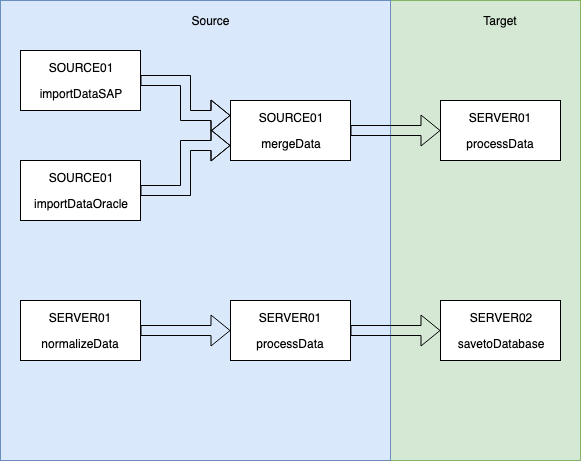

The diagram above was exported from draw.io. Its source (the exported page's mxGraphModel, read from the mxfile embedded in the PNG):
<mxGraphModel dx="918" dy="504" grid="1" gridSize="10" guides="1" tooltips="1" connect="1" arrows="1" fold="1" page="1" pageScale="1" pageWidth="827" pageHeight="1169" math="0" shadow="0">
  <root>
    <mxCell id="0" />
    <mxCell id="1" parent="0" />
    <mxCell id="E2yGFZv4v1TMnWM4KBQG-31" value="" style="rounded=0;whiteSpace=wrap;html=1;fillColor=#d5e8d4;strokeColor=#82b366;" vertex="1" parent="1">
      <mxGeometry x="400" y="20" width="190" height="460" as="geometry" />
    </mxCell>
    <mxCell id="E2yGFZv4v1TMnWM4KBQG-30" value="" style="rounded=0;whiteSpace=wrap;html=1;fillColor=#dae8fc;strokeColor=#6c8ebf;" vertex="1" parent="1">
      <mxGeometry x="10" y="20" width="390" height="460" as="geometry" />
    </mxCell>
    <mxCell id="E2yGFZv4v1TMnWM4KBQG-7" style="edgeStyle=orthogonalEdgeStyle;shape=flexArrow;rounded=0;orthogonalLoop=1;jettySize=auto;html=1;exitX=1;exitY=0.5;exitDx=0;exitDy=0;entryX=0;entryY=0.25;entryDx=0;entryDy=0;" edge="1" parent="1" source="E2yGFZv4v1TMnWM4KBQG-1" target="E2yGFZv4v1TMnWM4KBQG-4">
      <mxGeometry relative="1" as="geometry" />
    </mxCell>
    <mxCell id="E2yGFZv4v1TMnWM4KBQG-1" value="&lt;p&gt;&lt;span&gt;SOURCE01&lt;/span&gt;&lt;/p&gt;&lt;p&gt;importDataSAP&lt;/p&gt;" style="rounded=0;whiteSpace=wrap;html=1;" vertex="1" parent="1">
      <mxGeometry x="30" y="70" width="120" height="60" as="geometry" />
    </mxCell>
    <mxCell id="E2yGFZv4v1TMnWM4KBQG-16" style="edgeStyle=orthogonalEdgeStyle;shape=flexArrow;rounded=0;orthogonalLoop=1;jettySize=auto;html=1;exitX=1;exitY=0.5;exitDx=0;exitDy=0;entryX=0;entryY=0.75;entryDx=0;entryDy=0;" edge="1" parent="1" source="E2yGFZv4v1TMnWM4KBQG-3" target="E2yGFZv4v1TMnWM4KBQG-4">
      <mxGeometry relative="1" as="geometry" />
    </mxCell>
    <mxCell id="E2yGFZv4v1TMnWM4KBQG-3" value="&lt;p&gt;&lt;/p&gt;&lt;p&gt;SOURCE01&lt;/p&gt;&lt;p&gt;importDataOracle&lt;/p&gt;" style="rounded=0;whiteSpace=wrap;html=1;" vertex="1" parent="1">
      <mxGeometry x="30" y="180" width="120" height="60" as="geometry" />
    </mxCell>
    <mxCell id="E2yGFZv4v1TMnWM4KBQG-9" style="edgeStyle=orthogonalEdgeStyle;shape=flexArrow;rounded=0;orthogonalLoop=1;jettySize=auto;html=1;exitX=1;exitY=0.5;exitDx=0;exitDy=0;entryX=0;entryY=0.5;entryDx=0;entryDy=0;" edge="1" parent="1" source="E2yGFZv4v1TMnWM4KBQG-4" target="E2yGFZv4v1TMnWM4KBQG-5">
      <mxGeometry relative="1" as="geometry" />
    </mxCell>
    <mxCell id="E2yGFZv4v1TMnWM4KBQG-4" value="&lt;p&gt;&lt;/p&gt;&lt;p&gt;SOURCE01&lt;/p&gt;&lt;p&gt;mergeData&lt;/p&gt;" style="rounded=0;whiteSpace=wrap;html=1;" vertex="1" parent="1">
      <mxGeometry x="240" y="120" width="120" height="60" as="geometry" />
    </mxCell>
    <mxCell id="E2yGFZv4v1TMnWM4KBQG-5" value="&lt;p&gt;SERVER01&lt;/p&gt;&lt;p&gt;processData&lt;br&gt;&lt;/p&gt;" style="rounded=0;whiteSpace=wrap;html=1;" vertex="1" parent="1">
      <mxGeometry x="450" y="120" width="120" height="60" as="geometry" />
    </mxCell>
    <mxCell id="E2yGFZv4v1TMnWM4KBQG-10" value="Source" style="text;html=1;strokeColor=none;fillColor=none;align=center;verticalAlign=middle;whiteSpace=wrap;rounded=0;" vertex="1" parent="1">
      <mxGeometry x="200" y="30" width="40" height="20" as="geometry" />
    </mxCell>
    <mxCell id="E2yGFZv4v1TMnWM4KBQG-12" value="Target" style="text;html=1;strokeColor=none;fillColor=none;align=center;verticalAlign=middle;whiteSpace=wrap;rounded=0;" vertex="1" parent="1">
      <mxGeometry x="485" y="30" width="50" height="20" as="geometry" />
    </mxCell>
    <mxCell id="E2yGFZv4v1TMnWM4KBQG-24" style="edgeStyle=orthogonalEdgeStyle;shape=flexArrow;rounded=0;orthogonalLoop=1;jettySize=auto;html=1;exitX=1;exitY=0.5;exitDx=0;exitDy=0;entryX=0;entryY=0.5;entryDx=0;entryDy=0;" edge="1" parent="1" source="E2yGFZv4v1TMnWM4KBQG-18" target="E2yGFZv4v1TMnWM4KBQG-22">
      <mxGeometry relative="1" as="geometry" />
    </mxCell>
    <mxCell id="E2yGFZv4v1TMnWM4KBQG-18" value="&lt;p&gt;&lt;span&gt;SERVER01&lt;/span&gt;&lt;/p&gt;&lt;p&gt;&lt;/p&gt;&lt;p&gt;normalizeData&lt;br&gt;&lt;/p&gt;" style="rounded=0;whiteSpace=wrap;html=1;" vertex="1" parent="1">
      <mxGeometry x="30" y="320" width="120" height="60" as="geometry" />
    </mxCell>
    <mxCell id="E2yGFZv4v1TMnWM4KBQG-21" style="edgeStyle=orthogonalEdgeStyle;shape=flexArrow;rounded=0;orthogonalLoop=1;jettySize=auto;html=1;exitX=1;exitY=0.5;exitDx=0;exitDy=0;entryX=0;entryY=0.5;entryDx=0;entryDy=0;" edge="1" parent="1" source="E2yGFZv4v1TMnWM4KBQG-22" target="E2yGFZv4v1TMnWM4KBQG-23">
      <mxGeometry relative="1" as="geometry" />
    </mxCell>
    <mxCell id="E2yGFZv4v1TMnWM4KBQG-22" value="&lt;p&gt;&lt;/p&gt;&lt;p&gt;SERVER01&lt;/p&gt;&lt;p&gt;&lt;/p&gt;&lt;p&gt;&lt;/p&gt;&lt;p&gt;processData&lt;br&gt;&lt;/p&gt;" style="rounded=0;whiteSpace=wrap;html=1;" vertex="1" parent="1">
      <mxGeometry x="240" y="320" width="120" height="60" as="geometry" />
    </mxCell>
    <mxCell id="E2yGFZv4v1TMnWM4KBQG-23" value="&lt;p&gt;SERVER02&lt;/p&gt;&lt;p&gt;savetoDatabase&lt;br&gt;&lt;/p&gt;" style="rounded=0;whiteSpace=wrap;html=1;" vertex="1" parent="1">
      <mxGeometry x="450" y="320" width="120" height="60" as="geometry" />
    </mxCell>
    <mxCell id="E2yGFZv4v1TMnWM4KBQG-25" style="edgeStyle=orthogonalEdgeStyle;shape=flexArrow;rounded=0;orthogonalLoop=1;jettySize=auto;html=1;exitX=1;exitY=0.5;exitDx=0;exitDy=0;entryX=0;entryY=0.5;entryDx=0;entryDy=0;" edge="1" parent="1" target="E2yGFZv4v1TMnWM4KBQG-28">
      <mxGeometry relative="1" as="geometry">
        <mxPoint x="150" y="450" as="sourcePoint" />
      </mxGeometry>
    </mxCell>
  </root>
</mxGraphModel>